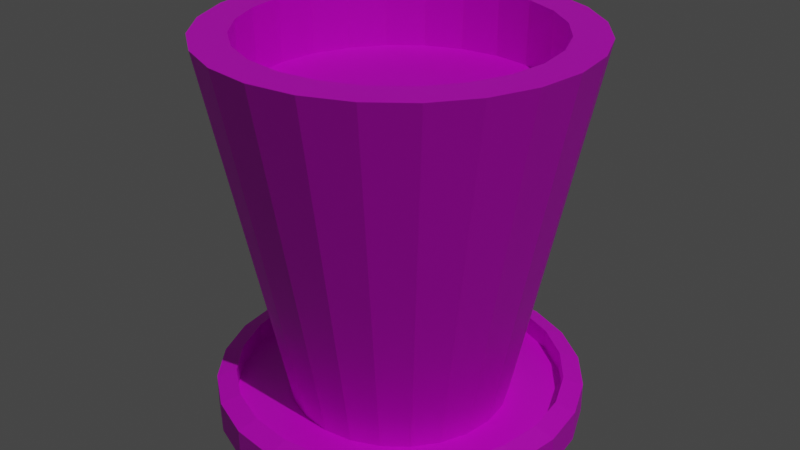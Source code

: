 # Source: pot.blend  (saved by Blender 2.82.7; exported with 4.5.12 LTS)
import bpy
from mathutils import Matrix  # noqa: F401  (used for matrix-valued properties, if any)

bpy.ops.wm.read_factory_settings(use_empty=True)
scene = bpy.context.scene
scene.name = 'Scene'

# ---- collections
col_collection = bpy.data.collections.new('Collection'); scene.collection.children.link(col_collection)

# ---- images (referenced by path relative to the original .blend; pixels are not part of the script)
import os
ASSET_DIR = os.environ.get("B2B_ASSET_DIR", "")  # directory of the original .blend (textures are referenced by path, not embedded)
HERE = os.path.dirname(os.path.abspath(__file__))  # packed textures are extracted next to this script under _unpacked/

def load_image(name, relpath, width, height, colorspace="sRGB"):
    """Load a texture the original file referenced (path relative to the .blend, or extracted next to this script)."""
    p = next((c for c in (os.path.join(HERE, relpath), os.path.join(ASSET_DIR, relpath)) if relpath and os.path.exists(c)), "")
    if p:
        img = bpy.data.images.load(p, check_existing=True)
        img.name = name
    else:  # same state as the original file: an image datablock whose file is absent (Cycles renders it pink)
        img = bpy.data.images.new(name, width, height)
        img.source = "FILE"
        img.filepath = "//" + (relpath or name)
    img.colorspace_settings.name = colorspace
    return img
img_pot_png = load_image('pot.png', 'pot.png', 1024, 1024, 'sRGB')

# ---- materials (node trees are filled in below, after node groups)
mat_potmaterial = bpy.data.materials.new('Potmaterial')
mat_potmaterial.use_transparent_shadow = False

# ---- material node trees
mat_potmaterial.use_nodes = True; mat_potmaterial.node_tree.nodes.clear()
_N = mat_potmaterial.node_tree.nodes; _L = mat_potmaterial.node_tree.links
n0 = _N.new('ShaderNodeOutputMaterial'); n0.name = 'Material Output'; n0.location = (300, 300)
n1 = _N.new('ShaderNodeBsdfPrincipled'); n1.name = 'Principled BSDF'; n1.location = (10, 300)
n1.distribution = 'GGX'
n1.subsurface_method = 'BURLEY'
n1.inputs[3].default_value = 1.45
n1.inputs[27].default_value = (0.0, 0.0, 0.0, 1.0)
n1.inputs[28].default_value = 1.0
n2 = _N.new('ShaderNodeTexImage'); n2.name = 'Image Texture'; n2.location = (-280, 280)
n2.image = img_pot_png
_L.new(n1.outputs[0], n0.inputs[0])
_L.new(n2.outputs[0], n1.inputs[0])
n0.is_active_output = True

# ---- world
world_world = bpy.data.worlds.new('World'); scene.world = world_world
world_world.use_nodes = True; world_world.node_tree.nodes.clear()
_N = world_world.node_tree.nodes; _L = world_world.node_tree.links
n0 = _N.new('ShaderNodeOutputWorld'); n0.name = 'World Output'; n0.location = (300, 300)
n1 = _N.new('ShaderNodeBackground'); n1.name = 'Background'; n1.location = (10, 300)
n1.inputs[0].default_value = (0.05088, 0.05088, 0.05088, 1.0)
_L.new(n1.outputs[0], n0.inputs[0])
n0.is_active_output = True
world_world.color = (0.05088, 0.05088, 0.05088)
world_world.use_sun_shadow = False
world_world.sun_shadow_jitter_overblur = 0.0

# ---- lights
light_sun = bpy.data.lights.new('Sun', 'SUN')
light_sun.transmission_factor = 0.0
light_sun.energy = 1.0
light_sun.shadow_soft_size = 0.125

# ---- meshes
me_cylinder = bpy.data.meshes.new('Cylinder')
me_cylinder.from_pydata([(-1.875e-08, 0.6, -1.654), (3.472e-09, 0.8088, 0.3463), (0.1553, 0.5795, -1.654), (0.2093, 0.7813, 0.3463), (0.3, 0.5196, -1.654), (0.4044, 0.7005, 0.3463), (0.4242, 0.4242, -1.654), (0.5719, 0.5719, 0.3463), (0.5196, 0.3, -1.654), (0.7005, 0.4044, 0.3463), (0.5795, 0.1553, -1.654), (0.7813, 0.2093, 0.3463), (0.6, 9.397e-08, -1.654), (0.8088, 1.504e-07, 0.3463), (0.5795, -0.1553, -1.654), (0.7813, -0.2093, 0.3463), (0.5196, -0.3, -1.654), (0.7005, -0.4044, 0.3463), (0.4242, -0.4242, -1.654), (0.5719, -0.5719, 0.3463), (0.3, -0.5196, -1.654), (0.4044, -0.7005, 0.3463), (0.1553, -0.5795, -1.654), (0.2093, -0.7813, 0.3463), (2.149e-07, -0.6, -1.654), (2.966e-07, -0.8088, 0.3463), (-0.1553, -0.5795, -1.654), (-0.2093, -0.7813, 0.3463), (-0.3, -0.5196, -1.654), (-0.4044, -0.7005, 0.3463), (-0.4242, -0.4242, -1.654), (-0.5719, -0.5719, 0.3463), (-0.5196, -0.3, -1.654), (-0.7005, -0.4044, 0.3463), (-0.5795, -0.1553, -1.654), (-0.7813, -0.2093, 0.3463), (-0.6, -2.303e-07, -1.654), (-0.8088, -2.765e-07, 0.3463), (-0.5795, 0.1553, -1.654), (-0.7813, 0.2093, 0.3463), (-0.5196, 0.3, -1.654), (-0.7005, 0.4044, 0.3463), (-0.4242, 0.4242, -1.654), (-0.5719, 0.5719, 0.3463), (-0.3, 0.5196, -1.654), (-0.4044, 0.7005, 0.3463), (-0.1553, 0.5795, -1.654), (-0.2093, 0.7813, 0.3463), (0.2588, 0.9659, 0.3463), (-2.67e-08, 1.0, 0.3463), (0.5, 0.866, 0.3463), (0.7071, 0.7071, 0.3463), (0.866, 0.5, 0.3463), (0.9659, 0.2588, 0.3463), (1.0, 1.748e-07, 0.3463), (0.9659, -0.2588, 0.3463), (0.866, -0.5, 0.3463), (0.7071, -0.7071, 0.3463), (0.5, -0.866, 0.3463), (0.2588, -0.9659, 0.3463), (3.627e-07, -1.0, 0.3463), (-0.2588, -0.9659, 0.3463), (-0.5, -0.866, 0.3463), (-0.7071, -0.7071, 0.3463), (-0.866, -0.5, 0.3463), (-0.9659, -0.2588, 0.3463), (-1.0, -3.656e-07, 0.3463), (-0.9659, 0.2588, 0.3463), (-0.866, 0.5, 0.3463), (-0.7071, 0.7071, 0.3463), (-0.5, 0.866, 0.3463), (-0.2588, 0.9659, 0.3463), (1.363e-08, 0.8088, -2.384e-07), (0.2093, 0.7813, -2.384e-07), (0.4044, 0.7005, -2.384e-07), (0.5719, 0.5719, -2.384e-07), (0.7005, 0.4044, -2.384e-07), (0.7813, 0.2093, -2.384e-07), (0.8088, 1.504e-07, -2.384e-07), (0.7813, -0.2093, -2.384e-07), (0.7005, -0.4044, -2.384e-07), (0.5719, -0.5719, -2.384e-07), (0.4044, -0.7005, -2.384e-07), (0.2093, -0.7813, -2.384e-07), (3.068e-07, -0.8088, -2.384e-07), (-0.2093, -0.7813, -2.384e-07), (-0.4044, -0.7005, -2.384e-07), (-0.5719, -0.5719, -2.384e-07), (-0.7005, -0.4044, -2.384e-07), (-0.7813, -0.2093, -2.384e-07), (-0.8088, -2.765e-07, -2.384e-07), (-0.7813, 0.2093, -2.384e-07), (-0.7005, 0.4044, -2.384e-07), (-0.5719, 0.5719, -2.384e-07), (-0.4044, 0.7005, -2.384e-07), (-0.2093, 0.7813, -2.384e-07), (-2.608e-08, 0.6, -1.745), (0.1553, 0.5795, -1.745), (0.3, 0.5196, -1.745), (0.4242, 0.4242, -1.745), (0.5196, 0.3, -1.745), (0.5795, 0.1553, -1.745), (0.6, 9.397e-08, -1.745), (0.5795, -0.1553, -1.745), (0.5196, -0.3, -1.745), (0.4242, -0.4242, -1.745), (0.3, -0.5196, -1.745), (0.1553, -0.5795, -1.745), (2.076e-07, -0.6, -1.745), (-0.1553, -0.5795, -1.745), (-0.3, -0.5196, -1.745), (-0.4242, -0.4242, -1.745), (-0.5196, -0.3, -1.745), (-0.5795, -0.1553, -1.745), (-0.6, -2.303e-07, -1.745), (-0.5795, 0.1553, -1.745), (-0.5196, 0.3, -1.745), (-0.4242, 0.4242, -1.745), (-0.3, 0.5196, -1.745), (-0.1553, 0.5795, -1.745), (-8.447e-08, 0.89, -1.654), (0.2303, 0.8597, -1.654), (0.445, 0.7708, -1.654), (0.6293, 0.6293, -1.654), (0.7708, 0.445, -1.654), (0.8597, 0.2303, -1.654), (0.89, 1.488e-07, -1.654), (0.8597, -0.2303, -1.654), (0.7708, -0.445, -1.654), (0.6293, -0.6293, -1.654), (0.445, -0.7708, -1.654), (0.2303, -0.8597, -1.654), (3.292e-07, -0.89, -1.654), (-0.2303, -0.8597, -1.654), (-0.445, -0.7708, -1.654), (-0.6293, -0.6293, -1.654), (-0.7708, -0.445, -1.654), (-0.8597, -0.2303, -1.654), (-0.89, -3.474e-07, -1.654), (-0.8597, 0.2303, -1.654), (-0.7708, 0.445, -1.654), (-0.6293, 0.6293, -1.654), (-0.445, 0.7708, -1.654), (-0.2303, 0.8597, -1.654), (-1.038e-07, 0.9961, -1.745), (0.2578, 0.9622, -1.745), (0.4981, 0.8627, -1.745), (0.7044, 0.7044, -1.745), (0.8627, 0.4981, -1.745), (0.9622, 0.2578, -1.745), (0.9961, 1.755e-07, -1.745), (0.9622, -0.2578, -1.745), (0.8627, -0.4981, -1.745), (0.7044, -0.7044, -1.745), (0.4981, -0.8627, -1.745), (0.2578, -0.9622, -1.745), (3.611e-07, -0.9961, -1.745), (-0.2578, -0.9622, -1.745), (-0.4981, -0.8627, -1.745), (-0.7044, -0.7044, -1.745), (-0.8627, -0.4981, -1.745), (-0.9622, -0.2578, -1.745), (-0.9961, -3.8e-07, -1.745), (-0.9622, 0.2578, -1.745), (-0.8627, 0.4981, -1.745), (-0.7044, 0.7044, -1.745), (-0.4981, 0.8627, -1.745), (-0.2578, 0.9622, -1.745), (-8.371e-08, 0.89, -1.539), (0.2303, 0.8597, -1.539), (0.445, 0.7708, -1.539), (0.6293, 0.6293, -1.539), (0.7708, 0.445, -1.539), (0.8597, 0.2303, -1.539), (0.89, 1.325e-07, -1.539), (0.8597, -0.2303, -1.539), (0.7708, -0.445, -1.539), (0.6293, -0.6293, -1.539), (0.445, -0.7708, -1.539), (0.2303, -0.8597, -1.539), (3.299e-07, -0.89, -1.539), (-0.2303, -0.8597, -1.539), (-0.445, -0.7708, -1.539), (-0.6293, -0.6293, -1.539), (-0.7708, -0.445, -1.539), (-0.8597, -0.2303, -1.539), (-0.89, -3.637e-07, -1.539), (-0.8597, 0.2303, -1.539), (-0.7708, 0.445, -1.539), (-0.6293, 0.6293, -1.539), (-0.445, 0.7708, -1.539), (-0.2303, 0.8597, -1.539), (-1.03e-07, 0.9961, -1.573), (0.2578, 0.9622, -1.573), (0.4981, 0.8627, -1.573), (0.7044, 0.7044, -1.573), (0.8627, 0.4981, -1.573), (0.9622, 0.2578, -1.573), (0.9961, 1.592e-07, -1.573), (0.9622, -0.2578, -1.573), (0.8627, -0.4981, -1.573), (0.7044, -0.7044, -1.573), (0.4981, -0.8627, -1.573), (0.2578, -0.9622, -1.573), (3.618e-07, -0.9961, -1.573), (-0.2578, -0.9622, -1.573), (-0.4981, -0.8627, -1.573), (-0.7044, -0.7044, -1.573), (-0.8627, -0.4981, -1.573), (-0.9622, -0.2578, -1.573), (-0.9961, -3.963e-07, -1.573), (-0.9622, 0.2578, -1.573), (-0.8627, 0.4981, -1.573), (-0.7044, 0.7044, -1.573), (-0.4981, 0.8627, -1.573), (-0.2578, 0.9622, -1.573)], [], [(0, 49, 48, 2), (2, 48, 50, 4), (4, 50, 51, 6), (6, 51, 52, 8), (8, 52, 53, 10), (10, 53, 54, 12), (12, 54, 55, 14), (14, 55, 56, 16), (16, 56, 57, 18), (18, 57, 58, 20), (20, 58, 59, 22), (22, 59, 60, 24), (24, 60, 61, 26), (26, 61, 62, 28), (28, 62, 63, 30), (30, 63, 64, 32), (32, 64, 65, 34), (34, 65, 66, 36), (36, 66, 67, 38), (38, 67, 68, 40), (40, 68, 69, 42), (42, 69, 70, 44), (19, 17, 80, 81), (44, 70, 71, 46), (46, 71, 49, 0), (108, 107, 155, 156), (1, 3, 48, 49), (3, 5, 50, 48), (5, 7, 51, 50), (7, 9, 52, 51), (9, 11, 53, 52), (11, 13, 54, 53), (13, 15, 55, 54), (15, 17, 56, 55), (17, 19, 57, 56), (19, 21, 58, 57), (21, 23, 59, 58), (23, 25, 60, 59), (25, 27, 61, 60), (27, 29, 62, 61), (29, 31, 63, 62), (31, 33, 64, 63), (33, 35, 65, 64), (35, 37, 66, 65), (37, 39, 67, 66), (39, 41, 68, 67), (41, 43, 69, 68), (43, 45, 70, 69), (45, 47, 71, 70), (47, 1, 49, 71), (73, 72, 95, 94, 93, 92, 91, 90, 89, 88, 87, 86, 85, 84, 83, 82, 81, 80, 79, 78, 77, 76, 75, 74), (1, 47, 95, 72), (5, 3, 73, 74), (35, 33, 88, 89), (21, 19, 81, 82), (7, 5, 74, 75), (37, 35, 89, 90), (23, 21, 82, 83), (9, 7, 75, 76), (39, 37, 90, 91), (25, 23, 83, 84), (11, 9, 76, 77), (41, 39, 91, 92), (27, 25, 84, 85), (13, 11, 77, 78), (43, 41, 92, 93), (29, 27, 85, 86), (15, 13, 78, 79), (45, 43, 93, 94), (31, 29, 86, 87), (17, 15, 79, 80), (47, 45, 94, 95), (3, 1, 72, 73), (33, 31, 87, 88), (96, 97, 98, 99, 100, 101, 102, 103, 104, 105, 106, 107, 108, 109, 110, 111, 112, 113, 114, 115, 116, 117, 118, 119), (38, 40, 140, 139), (20, 22, 131, 130), (2, 4, 122, 121), (107, 106, 154, 155), (96, 119, 167, 144), (46, 0, 120, 143), (28, 30, 135, 134), (106, 105, 153, 154), (10, 12, 126, 125), (119, 118, 166, 167), (105, 104, 152, 153), (36, 38, 139, 138), (118, 117, 165, 166), (18, 20, 130, 129), (104, 103, 151, 152), (117, 116, 164, 165), (0, 2, 121, 120), (44, 46, 143, 142), (26, 28, 134, 133), (103, 102, 150, 151), (8, 10, 125, 124), (116, 115, 163, 164), (102, 101, 149, 150), (137, 138, 186, 185), (151, 150, 198, 199), (123, 124, 172, 171), (164, 163, 211, 212), (136, 137, 185, 184), (150, 149, 197, 198), (122, 123, 171, 170), (163, 162, 210, 211), (135, 136, 184, 183), (149, 148, 196, 197), (121, 122, 170, 169), (162, 161, 209, 210), (134, 135, 183, 182), (148, 147, 195, 196), (120, 121, 169, 168), (161, 160, 208, 209), (133, 134, 182, 181), (147, 146, 194, 195), (160, 159, 207, 208), (132, 133, 181, 180), (146, 145, 193, 194), (159, 158, 206, 207), (131, 132, 180, 179), (145, 144, 192, 193), (12, 14, 127, 126), (109, 108, 156, 157), (30, 32, 136, 135), (110, 109, 157, 158), (4, 6, 123, 122), (97, 96, 144, 145), (22, 24, 132, 131), (40, 42, 141, 140), (111, 110, 158, 159), (98, 97, 145, 146), (14, 16, 128, 127), (112, 111, 159, 160), (32, 34, 137, 136), (99, 98, 146, 147), (113, 112, 160, 161), (6, 8, 124, 123), (100, 99, 147, 148), (24, 26, 133, 132), (42, 44, 142, 141), (114, 113, 161, 162), (101, 100, 148, 149), (16, 18, 129, 128), (115, 114, 162, 163), (34, 36, 138, 137), (169, 170, 194, 193), (174, 175, 199, 198), (179, 180, 204, 203), (184, 185, 209, 208), (189, 190, 214, 213), (172, 173, 197, 196), (177, 178, 202, 201), (182, 183, 207, 206), (187, 188, 212, 211), (170, 171, 195, 194), (175, 176, 200, 199), (168, 169, 193, 192), (180, 181, 205, 204), (185, 186, 210, 209), (190, 191, 215, 214), (173, 174, 198, 197), (178, 179, 203, 202), (183, 184, 208, 207), (188, 189, 213, 212), (171, 172, 196, 195), (176, 177, 201, 200), (181, 182, 206, 205), (186, 187, 211, 210), (191, 168, 192, 215), (165, 164, 212, 213), (124, 125, 173, 172), (152, 151, 199, 200), (138, 139, 187, 186), (166, 165, 213, 214), (125, 126, 174, 173), (153, 152, 200, 201), (139, 140, 188, 187), (167, 166, 214, 215), (126, 127, 175, 174), (154, 153, 201, 202), (140, 141, 189, 188), (144, 167, 215, 192), (127, 128, 176, 175), (155, 154, 202, 203), (141, 142, 190, 189), (128, 129, 177, 176), (156, 155, 203, 204), (142, 143, 191, 190), (129, 130, 178, 177), (157, 156, 204, 205), (143, 120, 168, 191), (130, 131, 179, 178), (158, 157, 205, 206)])
_uv = me_cylinder.uv_layers.new(name='UVMap')
_uv.uv.foreach_set('vector', [0.01452, 0.9909, 0.01452, 0.9912, 0.01448, 0.9912, 0.01448, 0.9909, 0.01448, 0.9909, 0.01448, 0.9912, 0.01444, 0.9912, 0.01444, 0.9909, 0.01444, 0.9909, 0.01444, 0.9912, 0.01439, 0.9912, 0.01439, 0.9909, 0.01439, 0.9909, 0.01439, 0.9912, 0.01435, 0.9912, 0.01435, 0.9909, 0.01435, 0.9909, 0.01435, 0.9912, 0.0143, 0.9912, 0.0143, 0.9909, 0.0143, 0.9909, 0.0143, 0.9912, 0.01426, 0.9912, 0.01426, 0.9909, 0.01198, 0.9908, 0.01198, 0.986, 0.01239, 0.986, 0.01239, 0.9908, 0.01239, 0.9908, 0.01239, 0.986, 0.01279, 0.986, 0.01279, 0.9908, 0.01279, 0.9908, 0.01279, 0.986, 0.0132, 0.986, 0.0132, 0.9908, 0.0132, 0.9908, 0.0132, 0.986, 0.0136, 0.986, 0.0136, 0.9908, 0.0136, 0.9908, 0.0136, 0.986, 0.01401, 0.986, 0.01401, 0.9908, 0.01401, 0.9908, 0.01401, 0.986, 0.01441, 0.986, 0.01441, 0.9908, 0.01441, 0.9908, 0.01441, 0.986, 0.01482, 0.986, 0.01482, 0.9908, 0.01482, 0.9908, 0.01482, 0.986, 0.01522, 0.986, 0.01522, 0.9908, 0.01522, 0.9908, 0.01522, 0.986, 0.01562, 0.986, 0.01562, 0.9908, 0.01562, 0.9908, 0.01562, 0.986, 0.01603, 0.986, 0.01603, 0.9908, 0.01603, 0.9908, 0.01603, 0.986, 0.01643, 0.986, 0.01643, 0.9908, 0.01643, 0.9908, 0.01643, 0.986, 0.01684, 0.986, 0.01684, 0.9908, 0.01684, 0.9908, 0.01684, 0.986, 0.01724, 0.986, 0.01724, 0.9908, 0.01724, 0.9908, 0.01724, 0.986, 0.01765, 0.986, 0.01765, 0.9908, 0.01765, 0.9908, 0.01765, 0.986, 0.01805, 0.986, 0.01805, 0.9908, 0.01805, 0.9908, 0.01805, 0.986, 0.01846, 0.986, 0.01846, 0.9908, 0.02026, 0.9778, 0.0213, 0.9791, 0.0213, 0.9791, 0.02026, 0.9778, 0.01846, 0.9908, 0.01846, 0.986, 0.01886, 0.986, 0.01886, 0.9908, 0.01886, 0.9908, 0.01886, 0.986, 0.01927, 0.986, 0.01927, 0.9908, 0.75, 0.01, 0.8121, 0.01818, 0.8121, 0.01818, 0.75, 0.01, 0.009766, 0.9863, 0.01026, 0.9862, 0.01037, 0.9866, 0.009766, 0.9867, 0.01026, 0.9862, 0.01072, 0.986, 0.01094, 0.9864, 0.01037, 0.9866, 0.01072, 0.986, 0.01111, 0.9857, 0.01143, 0.986, 0.01094, 0.9864, 0.01111, 0.9857, 0.01141, 0.9853, 0.0118, 0.9856, 0.01143, 0.986, 0.01141, 0.9853, 0.0116, 0.9849, 0.01204, 0.985, 0.0118, 0.9856, 0.0116, 0.9849, 0.01167, 0.9844, 0.01212, 0.9844, 0.01204, 0.985, 0.01167, 0.9844, 0.0116, 0.9839, 0.01204, 0.9838, 0.01212, 0.9844, 0.0116, 0.9839, 0.01141, 0.9834, 0.0118, 0.9832, 0.01204, 0.9838, 0.01141, 0.9834, 0.01111, 0.983, 0.01143, 0.9827, 0.0118, 0.9832, 0.01111, 0.983, 0.01072, 0.9827, 0.01094, 0.9823, 0.01143, 0.9827, 0.01072, 0.9827, 0.01026, 0.9825, 0.01037, 0.9821, 0.01094, 0.9823, 0.01026, 0.9825, 0.009766, 0.9825, 0.009766, 0.982, 0.01037, 0.9821, 0.009766, 0.9825, 0.009273, 0.9825, 0.009157, 0.9821, 0.009766, 0.982, 0.009273, 0.9825, 0.008814, 0.9827, 0.008589, 0.9823, 0.009157, 0.9821, 0.008814, 0.9827, 0.00842, 0.983, 0.008102, 0.9827, 0.008589, 0.9823, 0.00842, 0.983, 0.008118, 0.9834, 0.007728, 0.9832, 0.008102, 0.9827, 0.008118, 0.9834, 0.007928, 0.9839, 0.007493, 0.9838, 0.007728, 0.9832, 0.007928, 0.9839, 0.007863, 0.9844, 0.007413, 0.9844, 0.007493, 0.9838, 0.007863, 0.9844, 0.007928, 0.9849, 0.007493, 0.985, 0.007413, 0.9844, 0.007928, 0.9849, 0.008118, 0.9853, 0.007728, 0.9856, 0.007493, 0.985, 0.008118, 0.9853, 0.00842, 0.9857, 0.008102, 0.986, 0.007728, 0.9856, 0.00842, 0.9857, 0.008814, 0.986, 0.008589, 0.9864, 0.008102, 0.986, 0.008814, 0.986, 0.009273, 0.9862, 0.009157, 0.9866, 0.008589, 0.9864, 0.009273, 0.9862, 0.009766, 0.9863, 0.009766, 0.9867, 0.009157, 0.9866, 0.01375, 0.9515, 0.01367, 0.9515, 0.01359, 0.9515, 0.01352, 0.9514, 0.01346, 0.9514, 0.01341, 0.9513, 0.01338, 0.9513, 0.01337, 0.9512, 0.01338, 0.9511, 0.01341, 0.951, 0.01346, 0.951, 0.01352, 0.9509, 0.01359, 0.9509, 0.01367, 0.9509, 0.01375, 0.9509, 0.01382, 0.9509, 0.01389, 0.951, 0.01394, 0.951, 0.01397, 0.9511, 0.01398, 0.9512, 0.01397, 0.9513, 0.01394, 0.9513, 0.01389, 0.9514, 0.01382, 0.9514, 0.01563, 0.989, 0.01393, 0.9887, 0.01393, 0.9887, 0.01563, 0.989, 0.0189, 0.9881, 0.01732, 0.9887, 0.01732, 0.9887, 0.0189, 0.9881, 0.009298, 0.9807, 0.009952, 0.9791, 0.009952, 0.9791, 0.009298, 0.9807, 0.0189, 0.9767, 0.02026, 0.9778, 0.02026, 0.9778, 0.0189, 0.9767, 0.02026, 0.9871, 0.0189, 0.9881, 0.0189, 0.9881, 0.02026, 0.9871, 0.009074, 0.9824, 0.009298, 0.9807, 0.009298, 0.9807, 0.009074, 0.9824, 0.01732, 0.9761, 0.0189, 0.9767, 0.0189, 0.9767, 0.01732, 0.9761, 0.0213, 0.9857, 0.02026, 0.9871, 0.02026, 0.9871, 0.0213, 0.9857, 0.009298, 0.9841, 0.009074, 0.9824, 0.009074, 0.9824, 0.009298, 0.9841, 0.01563, 0.9759, 0.01732, 0.9761, 0.01732, 0.9761, 0.01563, 0.9759, 0.02195, 0.9841, 0.0213, 0.9857, 0.0213, 0.9857, 0.02195, 0.9841, 0.009952, 0.9857, 0.009298, 0.9841, 0.009298, 0.9841, 0.009952, 0.9857, 0.01393, 0.9761, 0.01563, 0.9759, 0.01563, 0.9759, 0.01393, 0.9761, 0.02218, 0.9824, 0.02195, 0.9841, 0.02195, 0.9841, 0.02218, 0.9824, 0.01099, 0.9871, 0.009952, 0.9857, 0.009952, 0.9857, 0.01099, 0.9871, 0.01235, 0.9767, 0.01393, 0.9761, 0.01393, 0.9761, 0.01235, 0.9767, 0.02195, 0.9807, 0.02218, 0.9824, 0.02218, 0.9824, 0.02195, 0.9807, 0.01235, 0.9881, 0.01099, 0.9871, 0.01099, 0.9871, 0.01235, 0.9881, 0.01099, 0.9778, 0.01235, 0.9767, 0.01235, 0.9767, 0.01099, 0.9778, 0.0213, 0.9791, 0.02195, 0.9807, 0.02195, 0.9807, 0.0213, 0.9791, 0.01393, 0.9887, 0.01235, 0.9881, 0.01235, 0.9881, 0.01393, 0.9887, 0.01732, 0.9887, 0.01563, 0.989, 0.01563, 0.989, 0.01732, 0.9887, 0.009952, 0.9791, 0.01099, 0.9778, 0.01099, 0.9778, 0.009952, 0.9791, 0.75, 0.49, 0.8121, 0.4818, 0.87, 0.4578, 0.9197, 0.4197, 0.9578, 0.37, 0.9818, 0.3121, 0.99, 0.25, 0.9818, 0.1879, 0.9578, 0.13, 0.9197, 0.08029, 0.87, 0.04215, 0.8121, 0.01818, 0.75, 0.01, 0.6879, 0.01818, 0.63, 0.04215, 0.5803, 0.08029, 0.5422, 0.13, 0.5182, 0.1879, 0.51, 0.25, 0.5182, 0.3121, 0.5422, 0.37, 0.5803, 0.4197, 0.63, 0.4578, 0.6879, 0.4818, 0.007565, 0.9512, 0.006971, 0.9512, 0.006971, 0.9512, 0.007565, 0.9512, 0.01291, 0.9512, 0.01231, 0.9512, 0.01231, 0.9512, 0.01291, 0.9512, 0.01825, 0.9512, 0.01765, 0.9512, 0.01765, 0.9512, 0.01825, 0.9512, 0.8121, 0.01818, 0.87, 0.04215, 0.87, 0.04215, 0.8121, 0.01818, 0.75, 0.49, 0.6879, 0.4818, 0.6879, 0.4818, 0.75, 0.49, 0.005191, 0.9512, 0.004598, 0.9512, 0.004598, 0.9512, 0.005191, 0.9512, 0.01053, 0.9512, 0.009938, 0.9512, 0.009938, 0.9512, 0.01053, 0.9512, 0.87, 0.04215, 0.9197, 0.08029, 0.9197, 0.08029, 0.87, 0.04215, 0.01587, 0.9512, 0.01528, 0.9512, 0.01528, 0.9512, 0.01587, 0.9512, 0.6879, 0.4818, 0.63, 0.4578, 0.63, 0.4578, 0.6879, 0.4818, 0.9197, 0.08029, 0.9578, 0.13, 0.9578, 0.13, 0.9197, 0.08029, 0.008158, 0.9512, 0.007565, 0.9512, 0.007565, 0.9512, 0.008158, 0.9512, 0.63, 0.4578, 0.5803, 0.4197, 0.5803, 0.4197, 0.63, 0.4578, 0.0135, 0.9512, 0.01291, 0.9512, 0.01291, 0.9512, 0.0135, 0.9512, 0.9578, 0.13, 0.9818, 0.1879, 0.9818, 0.1879, 0.9578, 0.13, 0.5803, 0.4197, 0.5422, 0.37, 0.5422, 0.37, 0.5803, 0.4197, 0.01884, 0.9512, 0.01825, 0.9512, 0.01825, 0.9512, 0.01884, 0.9512, 0.005784, 0.9512, 0.005191, 0.9512, 0.005191, 0.9512, 0.005784, 0.9512, 0.01113, 0.9512, 0.01053, 0.9512, 0.01053, 0.9512, 0.01113, 0.9512, 0.9818, 0.1879, 0.99, 0.25, 0.99, 0.25, 0.9818, 0.1879, 0.01647, 0.9512, 0.01587, 0.9512, 0.01587, 0.9512, 0.01647, 0.9512, 0.5422, 0.37, 0.5182, 0.3121, 0.5182, 0.3121, 0.5422, 0.37, 0.99, 0.25, 0.9818, 0.3121, 0.9818, 0.3121, 0.99, 0.25, 0.01259, 0.9551, 0.01237, 0.9551, 0.01237, 0.9551, 0.01259, 0.9551, 0.006507, 0.955, 0.006254, 0.9531, 0.006254, 0.9531, 0.006507, 0.955, 0.01563, 0.9551, 0.01541, 0.9551, 0.01541, 0.9551, 0.01563, 0.9551, 0.0201, 0.9494, 0.02084, 0.9512, 0.02084, 0.9512, 0.0201, 0.9494, 0.0128, 0.9551, 0.01259, 0.9551, 0.01259, 0.9551, 0.0128, 0.9551, 0.006254, 0.9531, 0.006507, 0.9512, 0.006507, 0.9512, 0.006254, 0.9531, 0.01584, 0.9551, 0.01563, 0.9551, 0.01563, 0.9551, 0.01584, 0.9551, 0.02084, 0.9512, 0.02109, 0.9531, 0.02109, 0.9531, 0.02084, 0.9512, 0.01302, 0.9551, 0.0128, 0.9551, 0.0128, 0.9551, 0.01302, 0.9551, 0.006507, 0.9512, 0.007248, 0.9494, 0.007248, 0.9494, 0.006507, 0.9512, 0.01606, 0.9551, 0.01584, 0.9551, 0.01584, 0.9551, 0.01606, 0.9551, 0.02109, 0.9531, 0.02084, 0.955, 0.02084, 0.955, 0.02109, 0.9531, 0.01324, 0.9551, 0.01302, 0.9551, 0.01302, 0.9551, 0.01324, 0.9551, 0.007248, 0.9494, 0.008427, 0.9479, 0.008427, 0.9479, 0.007248, 0.9494, 0.01628, 0.9551, 0.01606, 0.9551, 0.01606, 0.9551, 0.01628, 0.9551, 0.02084, 0.955, 0.0201, 0.9568, 0.0201, 0.9568, 0.02084, 0.955, 0.01345, 0.9551, 0.01324, 0.9551, 0.01324, 0.9551, 0.01345, 0.9551, 0.008427, 0.9479, 0.009963, 0.9467, 0.009963, 0.9467, 0.008427, 0.9479, 0.0201, 0.9568, 0.01892, 0.9584, 0.01892, 0.9584, 0.0201, 0.9568, 0.01367, 0.9551, 0.01345, 0.9551, 0.01345, 0.9551, 0.01367, 0.9551, 0.009963, 0.9467, 0.01175, 0.946, 0.01175, 0.946, 0.009963, 0.9467, 0.01892, 0.9584, 0.01738, 0.9595, 0.01738, 0.9595, 0.01892, 0.9584, 0.01389, 0.9551, 0.01367, 0.9551, 0.01367, 0.9551, 0.01389, 0.9551, 0.01175, 0.946, 0.01367, 0.9457, 0.01367, 0.9457, 0.01175, 0.946, 0.01528, 0.9512, 0.01469, 0.9512, 0.01469, 0.9512, 0.01528, 0.9512, 0.6879, 0.01818, 0.75, 0.01, 0.75, 0.01, 0.6879, 0.01818, 0.009938, 0.9512, 0.009345, 0.9512, 0.009345, 0.9512, 0.009938, 0.9512, 0.63, 0.04215, 0.6879, 0.01818, 0.6879, 0.01818, 0.63, 0.04215, 0.01765, 0.9512, 0.01706, 0.9512, 0.01706, 0.9512, 0.01765, 0.9512, 0.8121, 0.4818, 0.75, 0.49, 0.75, 0.49, 0.8121, 0.4818, 0.01231, 0.9512, 0.01172, 0.9512, 0.01172, 0.9512, 0.01231, 0.9512, 0.006971, 0.9512, 0.006378, 0.9512, 0.006378, 0.9512, 0.006971, 0.9512, 0.5803, 0.08029, 0.63, 0.04215, 0.63, 0.04215, 0.5803, 0.08029, 0.87, 0.4578, 0.8121, 0.4818, 0.8121, 0.4818, 0.87, 0.4578, 0.01469, 0.9512, 0.01409, 0.9512, 0.01409, 0.9512, 0.01469, 0.9512, 0.5422, 0.13, 0.5803, 0.08029, 0.5803, 0.08029, 0.5422, 0.13, 0.009345, 0.9512, 0.008752, 0.9512, 0.008752, 0.9512, 0.009345, 0.9512, 0.9197, 0.4197, 0.87, 0.4578, 0.87, 0.4578, 0.9197, 0.4197, 0.5182, 0.1879, 0.5422, 0.13, 0.5422, 0.13, 0.5182, 0.1879, 0.01706, 0.9512, 0.01647, 0.9512, 0.01647, 0.9512, 0.01706, 0.9512, 0.9578, 0.37, 0.9197, 0.4197, 0.9197, 0.4197, 0.9578, 0.37, 0.01172, 0.9512, 0.01113, 0.9512, 0.01113, 0.9512, 0.01172, 0.9512, 0.006378, 0.9512, 0.005784, 0.9512, 0.005784, 0.9512, 0.006378, 0.9512, 0.51, 0.25, 0.5182, 0.1879, 0.5182, 0.1879, 0.51, 0.25, 0.9818, 0.3121, 0.9578, 0.37, 0.9578, 0.37, 0.9818, 0.3121, 0.01409, 0.9512, 0.0135, 0.9512, 0.0135, 0.9512, 0.01409, 0.9512, 0.5182, 0.3121, 0.51, 0.25, 0.51, 0.25, 0.5182, 0.3121, 0.008752, 0.9512, 0.008158, 0.9512, 0.008158, 0.9512, 0.008752, 0.9512, 0.015, 0.9492, 0.0147, 0.9492, 0.0147, 0.9492, 0.015, 0.9492, 0.01351, 0.9492, 0.01321, 0.9492, 0.01321, 0.9492, 0.01351, 0.9492, 0.01202, 0.9492, 0.01172, 0.9492, 0.01172, 0.9492, 0.01202, 0.9492, 0.01053, 0.9492, 0.01023, 0.9492, 0.01023, 0.9492, 0.01053, 0.9492, 0.009038, 0.9492, 0.00874, 0.9492, 0.00874, 0.9492, 0.009038, 0.9492, 0.0141, 0.9492, 0.0138, 0.9492, 0.0138, 0.9492, 0.0141, 0.9492, 0.01261, 0.9492, 0.01231, 0.9492, 0.01231, 0.9492, 0.01261, 0.9492, 0.01112, 0.9492, 0.01083, 0.9492, 0.01083, 0.9492, 0.01112, 0.9492, 0.009633, 0.9492, 0.009336, 0.9492, 0.009336, 0.9492, 0.009633, 0.9492, 0.0147, 0.9492, 0.0144, 0.9492, 0.0144, 0.9492, 0.0147, 0.9492, 0.01321, 0.9492, 0.01291, 0.9492, 0.01291, 0.9492, 0.01321, 0.9492, 0.01529, 0.9492, 0.015, 0.9492, 0.015, 0.9492, 0.01529, 0.9492, 0.01172, 0.9492, 0.01142, 0.9492, 0.01142, 0.9492, 0.01172, 0.9492, 0.01023, 0.9492, 0.009931, 0.9492, 0.009931, 0.9492, 0.01023, 0.9492, 0.00874, 0.9492, 0.008442, 0.9492, 0.008442, 0.9492, 0.00874, 0.9492, 0.0138, 0.9492, 0.01351, 0.9492, 0.01351, 0.9492, 0.0138, 0.9492, 0.01231, 0.9492, 0.01202, 0.9492, 0.01202, 0.9492, 0.01231, 0.9492, 0.01083, 0.9492, 0.01053, 0.9492, 0.01053, 0.9492, 0.01083, 0.9492, 0.009336, 0.9492, 0.009038, 0.9492, 0.009038, 0.9492, 0.009336, 0.9492, 0.0144, 0.9492, 0.0141, 0.9492, 0.0141, 0.9492, 0.0144, 0.9492, 0.01291, 0.9492, 0.01261, 0.9492, 0.01261, 0.9492, 0.01291, 0.9492, 0.01142, 0.9492, 0.01112, 0.9492, 0.01112, 0.9492, 0.01142, 0.9492, 0.009931, 0.9492, 0.009633, 0.9492, 0.009633, 0.9492, 0.009931, 0.9492, 0.008442, 0.9492, 0.008144, 0.9492, 0.008144, 0.9492, 0.008442, 0.9492, 0.01892, 0.9479, 0.0201, 0.9494, 0.0201, 0.9494, 0.01892, 0.9479, 0.01541, 0.9551, 0.01519, 0.9551, 0.01519, 0.9551, 0.01541, 0.9551, 0.007248, 0.9568, 0.006507, 0.955, 0.006507, 0.955, 0.007248, 0.9568, 0.01237, 0.9551, 0.01215, 0.9551, 0.01215, 0.9551, 0.01237, 0.9551, 0.01738, 0.9467, 0.01892, 0.9479, 0.01892, 0.9479, 0.01738, 0.9467, 0.01519, 0.9551, 0.01497, 0.9551, 0.01497, 0.9551, 0.01519, 0.9551, 0.008427, 0.9584, 0.007248, 0.9568, 0.007248, 0.9568, 0.008427, 0.9584, 0.01215, 0.9551, 0.01194, 0.9551, 0.01194, 0.9551, 0.01215, 0.9551, 0.01559, 0.946, 0.01738, 0.9467, 0.01738, 0.9467, 0.01559, 0.946, 0.01497, 0.9551, 0.01476, 0.9551, 0.01476, 0.9551, 0.01497, 0.9551, 0.009963, 0.9595, 0.008427, 0.9584, 0.008427, 0.9584, 0.009963, 0.9595, 0.01194, 0.9551, 0.01172, 0.9551, 0.01172, 0.9551, 0.01194, 0.9551, 0.01367, 0.9457, 0.01559, 0.946, 0.01559, 0.946, 0.01367, 0.9457, 0.01476, 0.9551, 0.01454, 0.9551, 0.01454, 0.9551, 0.01476, 0.9551, 0.01175, 0.9603, 0.009963, 0.9595, 0.009963, 0.9595, 0.01175, 0.9603, 0.01172, 0.9551, 0.0115, 0.9551, 0.0115, 0.9551, 0.01172, 0.9551, 0.01454, 0.9551, 0.01432, 0.9551, 0.01432, 0.9551, 0.01454, 0.9551, 0.01367, 0.9605, 0.01175, 0.9603, 0.01175, 0.9603, 0.01367, 0.9605, 0.0115, 0.9551, 0.01128, 0.9551, 0.01128, 0.9551, 0.0115, 0.9551, 0.01432, 0.9551, 0.01411, 0.9551, 0.01411, 0.9551, 0.01432, 0.9551, 0.01559, 0.9603, 0.01367, 0.9605, 0.01367, 0.9605, 0.01559, 0.9603, 0.01128, 0.9551, 0.01107, 0.9551, 0.01107, 0.9551, 0.01128, 0.9551, 0.01411, 0.9551, 0.01389, 0.9551, 0.01389, 0.9551, 0.01411, 0.9551, 0.01738, 0.9595, 0.01559, 0.9603, 0.01559, 0.9603, 0.01738, 0.9595])
me_cylinder.materials.append(mat_potmaterial)
me_cylinder.use_remesh_fix_poles = True
me_cylinder.use_remesh_preserve_attributes = False
me_cylinder.use_mirror_vertex_groups = False
me_cylinder.update()

# ---- objects
ob_cylinder = bpy.data.objects.new('Cylinder', me_cylinder)
ob_sun = bpy.data.objects.new('Sun', light_sun)

# ---- transforms, parenting, visibility, modifiers, constraints
ob_cylinder.location = (2.67e-08, -9.934e-08, 0.6537)
ob_cylinder.lineart.crease_threshold = 0.0
ob_sun.location = (21.57, -9.531, 30.3)
ob_sun.rotation_euler = (0.2003, 0.4962, 0.01692)
ob_sun.lineart.crease_threshold = 0.0

# ---- collection membership
col_collection.objects.link(ob_cylinder)
col_collection.objects.link(ob_sun)

# ---- scene / render settings (as saved in the file)
scene.frame_start = 1; scene.frame_end = 250; scene.frame_set(3)
scene.render.engine = 'BLENDER_EEVEE_NEXT'
scene.cycles.use_denoising = False
scene.cycles.samples = 128
scene.cycles.sampling_pattern = 'TABULATED_SOBOL'
scene.cycles.use_adaptive_sampling = False
scene.cycles.use_light_tree = False
scene.view_settings.view_transform = 'Filmic'
bpy.context.view_layer.update()

# ---- added for rendering (the .blend has no active camera): camera
cam_auto = bpy.data.cameras.new('AutoCamera')
cam_auto.lens = 50.0
cam_auto.sensor_width = 36.0
cam_auto.clip_end = 1000.0
ob_auto_camera = bpy.data.objects.new('AutoCamera', cam_auto)
scene.collection.objects.link(ob_auto_camera)
ob_auto_camera.location = (3.25476, -3.90571, 2.55799)
ob_auto_camera.rotation_euler = (1.09748, -7.21219e-08, 0.694738)
scene.camera = ob_auto_camera
bpy.context.view_layer.update()
